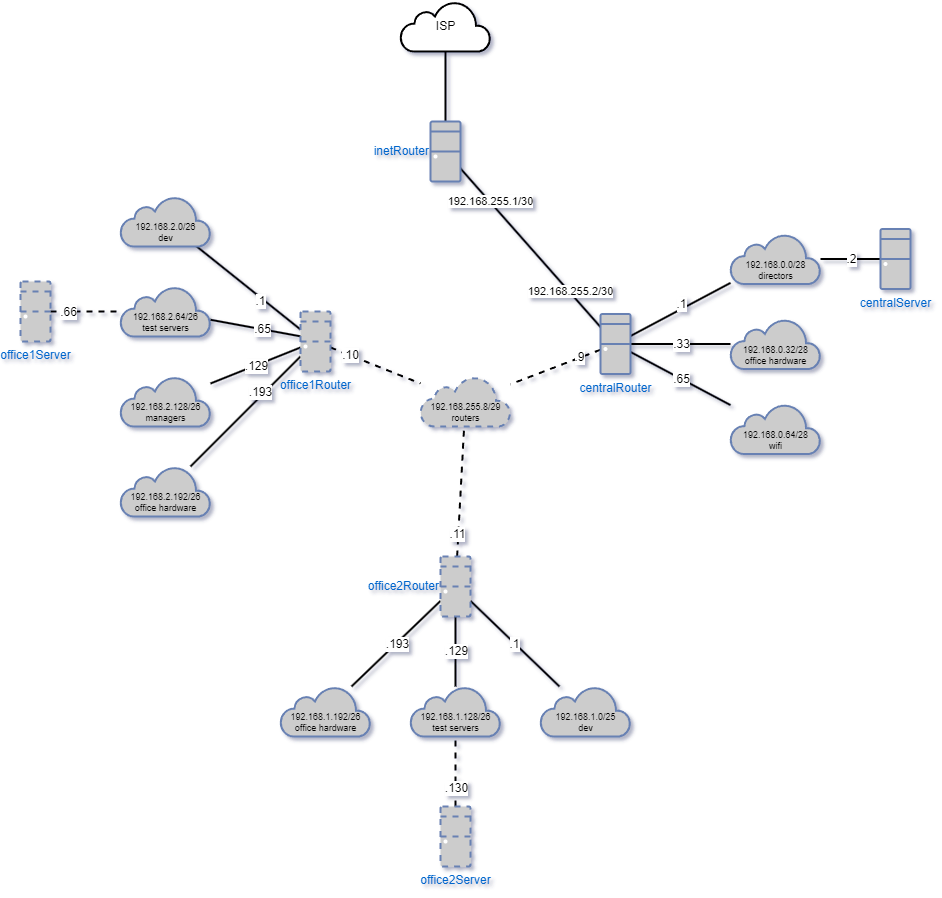

The diagram above was exported from draw.io. Its source (the exported page's mxGraphModel, read from the mxfile embedded in the PNG):
<mxGraphModel dx="1480" dy="735" grid="1" gridSize="10" guides="1" tooltips="1" connect="1" arrows="1" fold="1" page="1" pageScale="1" pageWidth="1654" pageHeight="1169" math="0" shadow="0">
  <root>
    <mxCell id="0" />
    <mxCell id="1" parent="0" />
    <mxCell id="7kjGCsrhMaEU3F1qXnbM-1" value="ISP" style="html=1;outlineConnect=0;gradientDirection=north;strokeWidth=2;shape=mxgraph.networks.cloud;verticalAlign=middle;" vertex="1" parent="1">
      <mxGeometry x="560" y="30" width="90" height="50" as="geometry" />
    </mxCell>
    <mxCell id="7kjGCsrhMaEU3F1qXnbM-7" style="rounded=0;orthogonalLoop=1;jettySize=auto;html=1;exitX=0.5;exitY=0;exitDx=0;exitDy=0;exitPerimeter=0;endArrow=none;endFill=0;strokeWidth=2;" edge="1" parent="1" source="7kjGCsrhMaEU3F1qXnbM-3" target="7kjGCsrhMaEU3F1qXnbM-1">
      <mxGeometry relative="1" as="geometry" />
    </mxCell>
    <mxCell id="7kjGCsrhMaEU3F1qXnbM-8" style="edgeStyle=none;rounded=0;orthogonalLoop=1;jettySize=auto;html=1;strokeWidth=2;endArrow=none;endFill=0;" edge="1" parent="1" source="7kjGCsrhMaEU3F1qXnbM-3" target="7kjGCsrhMaEU3F1qXnbM-4">
      <mxGeometry relative="1" as="geometry" />
    </mxCell>
    <mxCell id="YJamfpjRJw9goJCvfsw6-1" value="192.168.255.1/30" style="edgeLabel;html=1;align=center;verticalAlign=middle;resizable=0;points=[];" vertex="1" connectable="0" parent="7kjGCsrhMaEU3F1qXnbM-8">
      <mxGeometry relative="1" as="geometry">
        <mxPoint x="-40" y="-46" as="offset" />
      </mxGeometry>
    </mxCell>
    <mxCell id="YJamfpjRJw9goJCvfsw6-2" value="192.168.255.2/30" style="edgeLabel;html=1;align=center;verticalAlign=middle;resizable=0;points=[];" vertex="1" connectable="0" parent="7kjGCsrhMaEU3F1qXnbM-8">
      <mxGeometry relative="1" as="geometry">
        <mxPoint x="40" y="44" as="offset" />
      </mxGeometry>
    </mxCell>
    <mxCell id="7kjGCsrhMaEU3F1qXnbM-3" value="inetRouter" style="fontColor=#0066CC;verticalAlign=middle;verticalLabelPosition=middle;labelPosition=left;align=right;html=1;outlineConnect=0;fillColor=#CCCCCC;strokeColor=#6881B3;gradientColor=none;gradientDirection=north;strokeWidth=2;shape=mxgraph.networks.desktop_pc;textDirection=ltr;" vertex="1" parent="1">
      <mxGeometry x="590" y="150" width="30" height="60" as="geometry" />
    </mxCell>
    <mxCell id="YJamfpjRJw9goJCvfsw6-13" style="edgeStyle=none;rounded=0;orthogonalLoop=1;jettySize=auto;html=1;strokeWidth=2;endArrow=none;endFill=0;" edge="1" parent="1" source="7kjGCsrhMaEU3F1qXnbM-4" target="YJamfpjRJw9goJCvfsw6-10">
      <mxGeometry relative="1" as="geometry" />
    </mxCell>
    <mxCell id="YJamfpjRJw9goJCvfsw6-27" value=".1" style="edgeLabel;html=1;align=center;verticalAlign=middle;resizable=0;points=[];fontSize=12;fontColor=#000000;" vertex="1" connectable="0" parent="YJamfpjRJw9goJCvfsw6-13">
      <mxGeometry relative="1" as="geometry">
        <mxPoint y="-5" as="offset" />
      </mxGeometry>
    </mxCell>
    <mxCell id="YJamfpjRJw9goJCvfsw6-14" style="edgeStyle=none;rounded=0;orthogonalLoop=1;jettySize=auto;html=1;strokeWidth=2;endArrow=none;endFill=0;" edge="1" parent="1" source="7kjGCsrhMaEU3F1qXnbM-4" target="YJamfpjRJw9goJCvfsw6-11">
      <mxGeometry relative="1" as="geometry" />
    </mxCell>
    <mxCell id="YJamfpjRJw9goJCvfsw6-28" value=".33" style="edgeLabel;html=1;align=center;verticalAlign=middle;resizable=0;points=[];fontSize=12;fontColor=#000000;" vertex="1" connectable="0" parent="YJamfpjRJw9goJCvfsw6-14">
      <mxGeometry relative="1" as="geometry">
        <mxPoint as="offset" />
      </mxGeometry>
    </mxCell>
    <mxCell id="YJamfpjRJw9goJCvfsw6-15" style="edgeStyle=none;rounded=0;orthogonalLoop=1;jettySize=auto;html=1;strokeWidth=2;endArrow=none;endFill=0;" edge="1" parent="1" source="7kjGCsrhMaEU3F1qXnbM-4" target="YJamfpjRJw9goJCvfsw6-12">
      <mxGeometry relative="1" as="geometry" />
    </mxCell>
    <mxCell id="YJamfpjRJw9goJCvfsw6-29" value=".65" style="edgeLabel;html=1;align=center;verticalAlign=middle;resizable=0;points=[];fontSize=12;fontColor=#000000;" vertex="1" connectable="0" parent="YJamfpjRJw9goJCvfsw6-15">
      <mxGeometry relative="1" as="geometry">
        <mxPoint as="offset" />
      </mxGeometry>
    </mxCell>
    <mxCell id="YJamfpjRJw9goJCvfsw6-47" style="edgeStyle=none;rounded=0;orthogonalLoop=1;jettySize=auto;html=1;dashed=1;strokeColor=#000000;strokeWidth=2;fontSize=12;fontColor=#000000;endArrow=none;endFill=0;" edge="1" parent="1" source="7kjGCsrhMaEU3F1qXnbM-4" target="YJamfpjRJw9goJCvfsw6-37">
      <mxGeometry relative="1" as="geometry" />
    </mxCell>
    <mxCell id="YJamfpjRJw9goJCvfsw6-48" value=".9" style="edgeLabel;html=1;align=center;verticalAlign=middle;resizable=0;points=[];fontSize=12;fontColor=#000000;" vertex="1" connectable="0" parent="YJamfpjRJw9goJCvfsw6-47">
      <mxGeometry x="-0.5162" y="-1" relative="1" as="geometry">
        <mxPoint as="offset" />
      </mxGeometry>
    </mxCell>
    <mxCell id="7kjGCsrhMaEU3F1qXnbM-4" value="centralRouter" style="fontColor=#0066CC;verticalAlign=top;verticalLabelPosition=bottom;labelPosition=center;align=center;html=1;outlineConnect=0;fillColor=#CCCCCC;strokeColor=#6881B3;gradientColor=none;gradientDirection=north;strokeWidth=2;shape=mxgraph.networks.desktop_pc;" vertex="1" parent="1">
      <mxGeometry x="760" y="342.5" width="30" height="60" as="geometry" />
    </mxCell>
    <mxCell id="YJamfpjRJw9goJCvfsw6-19" style="edgeStyle=none;rounded=0;orthogonalLoop=1;jettySize=auto;html=1;strokeWidth=2;endArrow=none;endFill=0;" edge="1" parent="1" source="7kjGCsrhMaEU3F1qXnbM-5" target="YJamfpjRJw9goJCvfsw6-3">
      <mxGeometry relative="1" as="geometry" />
    </mxCell>
    <mxCell id="YJamfpjRJw9goJCvfsw6-30" value=".1" style="edgeLabel;html=1;align=center;verticalAlign=middle;resizable=0;points=[];fontSize=12;fontColor=#000000;" vertex="1" connectable="0" parent="YJamfpjRJw9goJCvfsw6-19">
      <mxGeometry relative="1" as="geometry">
        <mxPoint x="11" y="13" as="offset" />
      </mxGeometry>
    </mxCell>
    <mxCell id="YJamfpjRJw9goJCvfsw6-20" style="edgeStyle=none;rounded=0;orthogonalLoop=1;jettySize=auto;html=1;exitX=0.394;exitY=0.45;exitDx=0;exitDy=0;exitPerimeter=0;strokeWidth=2;endArrow=none;endFill=0;" edge="1" parent="1" source="7kjGCsrhMaEU3F1qXnbM-5" target="YJamfpjRJw9goJCvfsw6-4">
      <mxGeometry relative="1" as="geometry" />
    </mxCell>
    <mxCell id="YJamfpjRJw9goJCvfsw6-31" value=".65" style="edgeLabel;html=1;align=center;verticalAlign=middle;resizable=0;points=[];fontSize=12;fontColor=#000000;" vertex="1" connectable="0" parent="YJamfpjRJw9goJCvfsw6-20">
      <mxGeometry relative="1" as="geometry">
        <mxPoint as="offset" />
      </mxGeometry>
    </mxCell>
    <mxCell id="YJamfpjRJw9goJCvfsw6-21" style="edgeStyle=none;rounded=0;orthogonalLoop=1;jettySize=auto;html=1;strokeWidth=2;endArrow=none;endFill=0;" edge="1" parent="1" source="7kjGCsrhMaEU3F1qXnbM-5" target="YJamfpjRJw9goJCvfsw6-5">
      <mxGeometry relative="1" as="geometry" />
    </mxCell>
    <mxCell id="YJamfpjRJw9goJCvfsw6-32" value=".129" style="edgeLabel;html=1;align=center;verticalAlign=middle;resizable=0;points=[];fontSize=12;fontColor=#000000;" vertex="1" connectable="0" parent="YJamfpjRJw9goJCvfsw6-21">
      <mxGeometry relative="1" as="geometry">
        <mxPoint as="offset" />
      </mxGeometry>
    </mxCell>
    <mxCell id="YJamfpjRJw9goJCvfsw6-22" style="edgeStyle=none;rounded=0;orthogonalLoop=1;jettySize=auto;html=1;strokeWidth=2;endArrow=none;endFill=0;" edge="1" parent="1" source="7kjGCsrhMaEU3F1qXnbM-5" target="YJamfpjRJw9goJCvfsw6-6">
      <mxGeometry relative="1" as="geometry" />
    </mxCell>
    <mxCell id="YJamfpjRJw9goJCvfsw6-33" value=".193" style="edgeLabel;html=1;align=center;verticalAlign=middle;resizable=0;points=[];fontSize=12;fontColor=#000000;" vertex="1" connectable="0" parent="YJamfpjRJw9goJCvfsw6-22">
      <mxGeometry relative="1" as="geometry">
        <mxPoint x="15" y="-20" as="offset" />
      </mxGeometry>
    </mxCell>
    <mxCell id="YJamfpjRJw9goJCvfsw6-45" style="edgeStyle=none;rounded=0;orthogonalLoop=1;jettySize=auto;html=1;dashed=1;strokeColor=#000000;strokeWidth=2;fontSize=12;fontColor=#000000;endArrow=none;endFill=0;" edge="1" parent="1" source="7kjGCsrhMaEU3F1qXnbM-5" target="YJamfpjRJw9goJCvfsw6-37">
      <mxGeometry relative="1" as="geometry" />
    </mxCell>
    <mxCell id="YJamfpjRJw9goJCvfsw6-49" value=".10" style="edgeLabel;html=1;align=center;verticalAlign=middle;resizable=0;points=[];fontSize=12;fontColor=#000000;" vertex="1" connectable="0" parent="YJamfpjRJw9goJCvfsw6-45">
      <mxGeometry x="-0.5747" relative="1" as="geometry">
        <mxPoint as="offset" />
      </mxGeometry>
    </mxCell>
    <mxCell id="7kjGCsrhMaEU3F1qXnbM-5" value="office1Router" style="fontColor=#0066CC;verticalAlign=top;verticalLabelPosition=bottom;labelPosition=center;align=center;html=1;outlineConnect=0;fillColor=#CCCCCC;strokeColor=#6881B3;gradientColor=none;gradientDirection=north;strokeWidth=2;shape=mxgraph.networks.desktop_pc;dashed=1;" vertex="1" parent="1">
      <mxGeometry x="460" y="340" width="30" height="60" as="geometry" />
    </mxCell>
    <mxCell id="YJamfpjRJw9goJCvfsw6-16" style="edgeStyle=none;rounded=0;orthogonalLoop=1;jettySize=auto;html=1;strokeWidth=2;endArrow=none;endFill=0;" edge="1" parent="1" source="7kjGCsrhMaEU3F1qXnbM-6" target="YJamfpjRJw9goJCvfsw6-7">
      <mxGeometry relative="1" as="geometry" />
    </mxCell>
    <mxCell id="YJamfpjRJw9goJCvfsw6-34" value=".1" style="edgeLabel;html=1;align=center;verticalAlign=middle;resizable=0;points=[];fontSize=12;fontColor=#000000;" vertex="1" connectable="0" parent="YJamfpjRJw9goJCvfsw6-16">
      <mxGeometry relative="1" as="geometry">
        <mxPoint x="-1" as="offset" />
      </mxGeometry>
    </mxCell>
    <mxCell id="YJamfpjRJw9goJCvfsw6-17" style="edgeStyle=none;rounded=0;orthogonalLoop=1;jettySize=auto;html=1;strokeWidth=2;endArrow=none;endFill=0;" edge="1" parent="1" source="7kjGCsrhMaEU3F1qXnbM-6" target="YJamfpjRJw9goJCvfsw6-8">
      <mxGeometry relative="1" as="geometry" />
    </mxCell>
    <mxCell id="YJamfpjRJw9goJCvfsw6-35" value=".129" style="edgeLabel;html=1;align=center;verticalAlign=middle;resizable=0;points=[];fontSize=12;fontColor=#000000;" vertex="1" connectable="0" parent="YJamfpjRJw9goJCvfsw6-17">
      <mxGeometry relative="1" as="geometry">
        <mxPoint as="offset" />
      </mxGeometry>
    </mxCell>
    <mxCell id="YJamfpjRJw9goJCvfsw6-18" style="edgeStyle=none;rounded=0;orthogonalLoop=1;jettySize=auto;html=1;strokeWidth=2;endArrow=none;endFill=0;" edge="1" parent="1" source="7kjGCsrhMaEU3F1qXnbM-6" target="YJamfpjRJw9goJCvfsw6-9">
      <mxGeometry relative="1" as="geometry" />
    </mxCell>
    <mxCell id="YJamfpjRJw9goJCvfsw6-36" value=".193" style="edgeLabel;html=1;align=center;verticalAlign=middle;resizable=0;points=[];fontSize=12;fontColor=#000000;" vertex="1" connectable="0" parent="YJamfpjRJw9goJCvfsw6-18">
      <mxGeometry relative="1" as="geometry">
        <mxPoint x="1" as="offset" />
      </mxGeometry>
    </mxCell>
    <mxCell id="YJamfpjRJw9goJCvfsw6-46" style="edgeStyle=none;rounded=0;orthogonalLoop=1;jettySize=auto;html=1;dashed=1;strokeColor=#000000;strokeWidth=2;fontSize=12;fontColor=#000000;endArrow=none;endFill=0;" edge="1" parent="1" source="7kjGCsrhMaEU3F1qXnbM-6" target="YJamfpjRJw9goJCvfsw6-37">
      <mxGeometry relative="1" as="geometry" />
    </mxCell>
    <mxCell id="YJamfpjRJw9goJCvfsw6-50" value=".11" style="edgeLabel;html=1;align=center;verticalAlign=middle;resizable=0;points=[];fontSize=12;fontColor=#000000;" vertex="1" connectable="0" parent="YJamfpjRJw9goJCvfsw6-46">
      <mxGeometry x="-0.6622" y="1" relative="1" as="geometry">
        <mxPoint as="offset" />
      </mxGeometry>
    </mxCell>
    <mxCell id="7kjGCsrhMaEU3F1qXnbM-6" value="office2Router" style="fontColor=#0066CC;verticalAlign=middle;verticalLabelPosition=middle;labelPosition=left;align=right;html=1;outlineConnect=0;fillColor=#CCCCCC;strokeColor=#6881B3;gradientColor=none;gradientDirection=north;strokeWidth=2;shape=mxgraph.networks.desktop_pc;dashed=1;" vertex="1" parent="1">
      <mxGeometry x="600" y="585" width="30" height="60" as="geometry" />
    </mxCell>
    <mxCell id="7kjGCsrhMaEU3F1qXnbM-9" style="edgeStyle=none;rounded=0;orthogonalLoop=1;jettySize=auto;html=1;exitX=0.5;exitY=1;exitDx=0;exitDy=0;exitPerimeter=0;strokeWidth=2;endArrow=none;endFill=0;" edge="1" parent="1" source="7kjGCsrhMaEU3F1qXnbM-3" target="7kjGCsrhMaEU3F1qXnbM-3">
      <mxGeometry relative="1" as="geometry" />
    </mxCell>
    <mxCell id="YJamfpjRJw9goJCvfsw6-3" value="192.168.2.0/26&lt;br&gt;dev" style="html=1;outlineConnect=0;fillColor=#CCCCCC;strokeColor=#6881B3;gradientColor=none;gradientDirection=north;strokeWidth=2;shape=mxgraph.networks.cloud;fontColor=#000000;fontSize=9;verticalAlign=bottom;" vertex="1" parent="1">
      <mxGeometry x="280" y="225" width="90" height="50" as="geometry" />
    </mxCell>
    <mxCell id="YJamfpjRJw9goJCvfsw6-4" value="192.168.2.64/26&lt;br&gt;test servers" style="html=1;outlineConnect=0;fillColor=#CCCCCC;strokeColor=#6881B3;gradientColor=none;gradientDirection=north;strokeWidth=2;shape=mxgraph.networks.cloud;fontColor=#000000;fontSize=9;verticalAlign=bottom;" vertex="1" parent="1">
      <mxGeometry x="280" y="315" width="90" height="50" as="geometry" />
    </mxCell>
    <mxCell id="YJamfpjRJw9goJCvfsw6-5" value="192.168.2.128/26&lt;br&gt;managers" style="html=1;outlineConnect=0;fillColor=#CCCCCC;strokeColor=#6881B3;gradientColor=none;gradientDirection=north;strokeWidth=2;shape=mxgraph.networks.cloud;fontColor=#000000;fontSize=9;verticalAlign=bottom;" vertex="1" parent="1">
      <mxGeometry x="280" y="405" width="90" height="50" as="geometry" />
    </mxCell>
    <mxCell id="YJamfpjRJw9goJCvfsw6-6" value="192.168.2.192/26&lt;br&gt;office hardware" style="html=1;outlineConnect=0;fillColor=#CCCCCC;strokeColor=#6881B3;gradientColor=none;gradientDirection=north;strokeWidth=2;shape=mxgraph.networks.cloud;fontColor=#000000;fontSize=9;verticalAlign=bottom;" vertex="1" parent="1">
      <mxGeometry x="280" y="495" width="90" height="50" as="geometry" />
    </mxCell>
    <mxCell id="YJamfpjRJw9goJCvfsw6-7" value="192.168.1.0/25&lt;br&gt;dev" style="html=1;outlineConnect=0;fillColor=#CCCCCC;strokeColor=#6881B3;gradientColor=none;gradientDirection=north;strokeWidth=2;shape=mxgraph.networks.cloud;fontColor=#000000;fontSize=9;verticalAlign=bottom;" vertex="1" parent="1">
      <mxGeometry x="700" y="715" width="90" height="50" as="geometry" />
    </mxCell>
    <mxCell id="YJamfpjRJw9goJCvfsw6-8" value="192.168.1.128/26&lt;br&gt;test servers" style="html=1;outlineConnect=0;fillColor=#CCCCCC;strokeColor=#6881B3;gradientColor=none;gradientDirection=north;strokeWidth=2;shape=mxgraph.networks.cloud;fontColor=#000000;fontSize=9;verticalAlign=bottom;" vertex="1" parent="1">
      <mxGeometry x="570" y="715" width="90" height="50" as="geometry" />
    </mxCell>
    <mxCell id="YJamfpjRJw9goJCvfsw6-9" value="192.168.1.192/26&lt;br&gt;office hardware" style="html=1;outlineConnect=0;fillColor=#CCCCCC;strokeColor=#6881B3;gradientColor=none;gradientDirection=north;strokeWidth=2;shape=mxgraph.networks.cloud;fontColor=#000000;fontSize=9;verticalAlign=bottom;" vertex="1" parent="1">
      <mxGeometry x="440" y="715" width="90" height="50" as="geometry" />
    </mxCell>
    <mxCell id="YJamfpjRJw9goJCvfsw6-10" value="192.168.0.0/28&lt;br style=&quot;font-size: 9px;&quot;&gt;directors" style="html=1;outlineConnect=0;fillColor=#CCCCCC;strokeColor=#6881B3;gradientColor=none;gradientDirection=north;strokeWidth=2;shape=mxgraph.networks.cloud;fontColor=#000000;fontSize=9;spacing=2;labelPosition=center;verticalLabelPosition=middle;align=center;verticalAlign=bottom;" vertex="1" parent="1">
      <mxGeometry x="890" y="262.5" width="90" height="50" as="geometry" />
    </mxCell>
    <mxCell id="YJamfpjRJw9goJCvfsw6-11" value="&lt;span style=&quot;color: rgb(0, 0, 0);&quot;&gt;192.168.0.32/28&lt;/span&gt;&lt;br style=&quot;border-color: var(--border-color); color: rgb(0, 0, 0);&quot;&gt;&lt;font color=&quot;#000000&quot;&gt;office hardware&lt;/font&gt;" style="html=1;outlineConnect=0;fillColor=#CCCCCC;strokeColor=#6881B3;gradientColor=none;gradientDirection=north;strokeWidth=2;shape=mxgraph.networks.cloud;fontColor=#ffffff;fontSize=9;verticalAlign=bottom;" vertex="1" parent="1">
      <mxGeometry x="890" y="347.5" width="90" height="50" as="geometry" />
    </mxCell>
    <mxCell id="YJamfpjRJw9goJCvfsw6-12" value="192.168.0.64/28&lt;br style=&quot;font-size: 9px;&quot;&gt;wifi" style="html=1;outlineConnect=0;fillColor=#CCCCCC;strokeColor=#6881B3;gradientColor=none;gradientDirection=north;strokeWidth=2;shape=mxgraph.networks.cloud;fontColor=#000000;fontSize=9;verticalAlign=bottom;" vertex="1" parent="1">
      <mxGeometry x="890" y="432.5" width="90" height="50" as="geometry" />
    </mxCell>
    <mxCell id="YJamfpjRJw9goJCvfsw6-25" style="edgeStyle=none;rounded=0;orthogonalLoop=1;jettySize=auto;html=1;strokeWidth=2;fontSize=9;fontColor=#000000;endArrow=none;endFill=0;" edge="1" parent="1" source="YJamfpjRJw9goJCvfsw6-24" target="YJamfpjRJw9goJCvfsw6-10">
      <mxGeometry relative="1" as="geometry" />
    </mxCell>
    <mxCell id="YJamfpjRJw9goJCvfsw6-26" value=".2" style="edgeLabel;html=1;align=center;verticalAlign=middle;resizable=0;points=[];fontSize=12;fontColor=#000000;" vertex="1" connectable="0" parent="YJamfpjRJw9goJCvfsw6-25">
      <mxGeometry relative="1" as="geometry">
        <mxPoint x="1" as="offset" />
      </mxGeometry>
    </mxCell>
    <mxCell id="YJamfpjRJw9goJCvfsw6-24" value="centralServer" style="fontColor=#0066CC;verticalAlign=top;verticalLabelPosition=bottom;labelPosition=center;align=center;html=1;outlineConnect=0;fillColor=#CCCCCC;strokeColor=#6881B3;gradientColor=none;gradientDirection=north;strokeWidth=2;shape=mxgraph.networks.desktop_pc;fontSize=12;" vertex="1" parent="1">
      <mxGeometry x="1040" y="257.5" width="30" height="60" as="geometry" />
    </mxCell>
    <mxCell id="YJamfpjRJw9goJCvfsw6-37" value="192.168.255.8/29&lt;br style=&quot;font-size: 9px;&quot;&gt;routers" style="html=1;outlineConnect=0;fillColor=#CCCCCC;strokeColor=#6881B3;gradientColor=none;gradientDirection=north;strokeWidth=2;shape=mxgraph.networks.cloud;fontColor=#000000;fontSize=9;verticalAlign=bottom;dashed=1;" vertex="1" parent="1">
      <mxGeometry x="580" y="405" width="90" height="50" as="geometry" />
    </mxCell>
    <mxCell id="YJamfpjRJw9goJCvfsw6-42" style="edgeStyle=none;rounded=0;orthogonalLoop=1;jettySize=auto;html=1;strokeWidth=2;fontSize=9;fontColor=#000000;endArrow=none;endFill=0;fillColor=#d5e8d4;strokeColor=#000000;dashed=1;" edge="1" parent="1" source="YJamfpjRJw9goJCvfsw6-39" target="YJamfpjRJw9goJCvfsw6-4">
      <mxGeometry relative="1" as="geometry" />
    </mxCell>
    <mxCell id="YJamfpjRJw9goJCvfsw6-43" value=".66" style="edgeLabel;html=1;align=center;verticalAlign=middle;resizable=0;points=[];fontSize=12;fontColor=#000000;" vertex="1" connectable="0" parent="YJamfpjRJw9goJCvfsw6-42">
      <mxGeometry x="-0.4627" relative="1" as="geometry">
        <mxPoint x="-1" as="offset" />
      </mxGeometry>
    </mxCell>
    <mxCell id="YJamfpjRJw9goJCvfsw6-39" value="office1Server" style="fontColor=#0066CC;verticalAlign=top;verticalLabelPosition=bottom;labelPosition=center;align=center;html=1;outlineConnect=0;fillColor=#CCCCCC;strokeColor=#6881B3;gradientColor=none;gradientDirection=north;strokeWidth=2;shape=mxgraph.networks.desktop_pc;fontSize=12;dashed=1;" vertex="1" parent="1">
      <mxGeometry x="180" y="310" width="30" height="60" as="geometry" />
    </mxCell>
    <mxCell id="YJamfpjRJw9goJCvfsw6-41" style="edgeStyle=none;rounded=0;orthogonalLoop=1;jettySize=auto;html=1;strokeWidth=2;fontSize=9;fontColor=#000000;endArrow=none;endFill=0;fillColor=#d5e8d4;strokeColor=#000000;dashed=1;" edge="1" parent="1" source="YJamfpjRJw9goJCvfsw6-40" target="YJamfpjRJw9goJCvfsw6-8">
      <mxGeometry relative="1" as="geometry">
        <mxPoint x="920" y="625" as="sourcePoint" />
      </mxGeometry>
    </mxCell>
    <mxCell id="YJamfpjRJw9goJCvfsw6-44" value=".130" style="edgeLabel;html=1;align=center;verticalAlign=middle;resizable=0;points=[];fontSize=12;fontColor=#000000;" vertex="1" connectable="0" parent="YJamfpjRJw9goJCvfsw6-41">
      <mxGeometry x="-0.4718" y="-1" relative="1" as="geometry">
        <mxPoint x="-1" as="offset" />
      </mxGeometry>
    </mxCell>
    <mxCell id="YJamfpjRJw9goJCvfsw6-40" value="office2Server" style="fontColor=#0066CC;verticalAlign=top;verticalLabelPosition=bottom;labelPosition=center;align=center;html=1;outlineConnect=0;fillColor=#CCCCCC;strokeColor=#6881B3;gradientColor=none;gradientDirection=north;strokeWidth=2;shape=mxgraph.networks.desktop_pc;fontSize=12;dashed=1;" vertex="1" parent="1">
      <mxGeometry x="600" y="835" width="30" height="60" as="geometry" />
    </mxCell>
  </root>
</mxGraphModel>